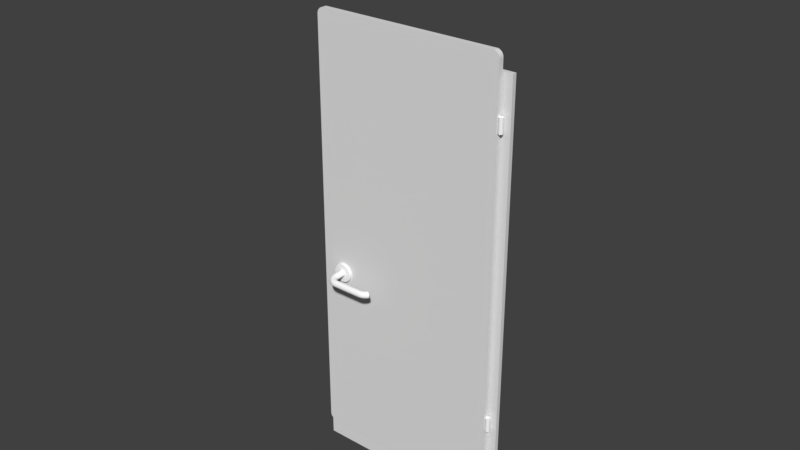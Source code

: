# Source: door.blend  (saved by Blender 2.82.7; exported with 4.5.12 LTS)
import bpy
from mathutils import Matrix  # noqa: F401  (used for matrix-valued properties, if any)

bpy.ops.wm.read_factory_settings(use_empty=True)
scene = bpy.context.scene
scene.name = 'Scene'

# ---- materials (node trees are filled in below, after node groups)
mat_holz_002 = bpy.data.materials.new('holz.002')
mat_holz_002.alpha_threshold = 0.0
mat_holz_002.use_transparent_shadow = False
mat_holz_002.roughness = 0.5
mat_holz_002.specular_intensity = 0.4
mat_material_005 = bpy.data.materials.new('Material.005')
mat_material_005.alpha_threshold = 0.0
mat_material_005.use_transparent_shadow = False
mat_material_005.diffuse_color = (0.01797, 0.01739, 0.1005, 1.0)
mat_material_005.roughness = 0.5
mat_material_005.specular_intensity = 0.0
mat_aluminium_002 = bpy.data.materials.new('aluminium.002')
mat_aluminium_002.alpha_threshold = 0.0
mat_aluminium_002.use_transparent_shadow = False
mat_aluminium_002.diffuse_color = (1.0, 1.0, 1.0, 1.0)
mat_aluminium_002.roughness = 0.5
mat_aluminium_002.specular_intensity = 1.0

# ---- node groups
ng_auto_smooth = bpy.data.node_groups.new('Auto Smooth', 'GeometryNodeTree')
_s = ng_auto_smooth.interface.new_socket(name='Geometry', in_out='OUTPUT', socket_type='NodeSocketGeometry')
_s = ng_auto_smooth.interface.new_socket(name='Geometry', in_out='INPUT', socket_type='NodeSocketGeometry')
_s = ng_auto_smooth.interface.new_socket(name='Angle', in_out='INPUT', socket_type='NodeSocketFloat')
_s.subtype = 'ANGLE'
_s.min_value = 0.0
_s.max_value = 3.142
ng_auto_smooth.is_modifier = True
_N = ng_auto_smooth.nodes; _L = ng_auto_smooth.links
n0 = _N.new('NodeGroupOutput'); n0.name = 'Group Output'; n0.location = (480, -100)
n1 = _N.new('NodeGroupInput'); n1.name = 'Group Input'; n1.location = (-420, -300)
n2 = _N.new('NodeGroupInput'); n2.name = 'Group Input.001'; n2.location = (-60, -100)
n3 = _N.new('GeometryNodeSetShadeSmooth'); n3.name = 'Set Shade Smooth'; n3.location = (120, -100)
n3.domain = 'EDGE'
n4 = _N.new('GeometryNodeSetShadeSmooth'); n4.name = 'Set Shade Smooth.001'; n4.location = (300, -100)
n5 = _N.new('GeometryNodeInputMeshEdgeAngle'); n5.name = 'Edge Angle'; n5.location = (-420, -220)
n6 = _N.new('GeometryNodeInputEdgeSmooth'); n6.name = 'Is Edge Smooth'; n6.location = (-60, -160)
n7 = _N.new('GeometryNodeInputShadeSmooth'); n7.name = 'Is Face Smooth'; n7.location = (-240, -340)
n8 = _N.new('FunctionNodeBooleanMath'); n8.name = 'Boolean Math'; n8.location = (-60, -220)
n9 = _N.new('FunctionNodeCompare'); n9.name = 'Compare'; n9.location = (-240, -180)
n9.operation = 'LESS_EQUAL'
_L.new(n5.outputs[0], n9.inputs[0])
_L.new(n4.outputs[0], n0.inputs[0])
_L.new(n1.outputs[1], n9.inputs[1])
_L.new(n9.outputs[0], n8.inputs[0])
_L.new(n7.outputs[0], n8.inputs[1])
_L.new(n2.outputs[0], n3.inputs[0])
_L.new(n6.outputs[0], n3.inputs[1])
_L.new(n3.outputs[0], n4.inputs[0])
_L.new(n8.outputs[0], n3.inputs[2])
n0.is_active_output = True

# ---- material node trees

# ---- world
world_world = bpy.data.worlds.new('World'); scene.world = world_world
world_world.color = (0.05088, 0.05088, 0.05088)
world_world.use_sun_shadow = False
world_world.sun_shadow_jitter_overblur = 0.0
world_world.cycles.sampling_method = 'MANUAL'

# ---- meshes
me_cube_081 = bpy.data.meshes.new('Cube.081')
me_cube_081.from_pydata([(-0.4799, -0.02, 0.0), (-0.4801, -0.02, 2.07), (-0.4799, 0.0, 0.0), (0.4801, -0.02, 2.07), (0.4799, -0.02, 0.0), (0.4799, 0.0, 0.0), (0.4801, 0.0, 2.07), (-0.01289, -0.02, 2.07), (-0.01289, 0.0, 2.07), (-0.01289, -0.02, 2.98e-08), (-0.01289, 0.0, 2.98e-08), (-0.4801, 0.0, 2.07)], [], [(2, 11, 8, 10), (10, 8, 6, 5), (9, 10, 5, 4), (0, 2, 10, 9), (3, 6, 8, 7), (7, 9, 4, 3), (4, 5, 6, 3), (1, 11, 2, 0), (1, 0, 9, 7), (7, 8, 11, 1)])
me_cube_081.polygons.foreach_set('use_smooth', [True] * 10)
_uv = me_cube_081.uv_layers.new(name='UVMap')
_uv.uv.foreach_set('vector', [1.069, -0.06439, 2.249, 0.009285, 2.249, 0.7756, 1.069, 0.7756, 1.069, 0.7756, 2.249, 0.7756, 2.175, 1.616, 1.069, 1.616, 0.5689, 1.433, 0.5689, 1.373, 1.335, 1.373, 1.335, 1.433, -0.1974, 1.433, -0.1974, 1.373, 0.5689, 1.373, 0.5689, 1.433, 1.335, 1.433, 1.335, 1.373, 0.5689, 1.373, 0.5689, 1.433, 1.069, 0.7756, -0.0511, 0.7756, -0.0511, 1.616, 1.069, 1.616, -0.0511, 1.433, -0.0511, 1.373, 1.069, 1.373, 1.069, 1.433, 1.069, 1.433, 1.069, 1.373, -0.0511, 1.373, -0.0511, 1.433, 1.069, -0.06439, -0.0511, -0.06439, -0.0511, 0.7756, 1.069, 0.7756, 0.5689, 1.433, 0.5689, 1.373, -0.1974, 1.373, -0.1974, 1.433])
me_cube_081.use_remesh_preserve_volume = False
me_cube_081.use_remesh_preserve_attributes = False
me_cube_081.use_mirror_vertex_groups = False
me_cube_081.update()
me_cube_082 = bpy.data.meshes.new('Cube.082')
me_cube_082.from_pydata([(-1.447, 0.6381, -1.947), (-2.564, 0.6381, -1.947), (-2.564, 0.6381, -1.922), (-1.447, 0.6381, -1.922), (-2.564, -0.2619, -1.947), (-1.447, -0.2619, -1.947), (-1.447, -0.2619, -1.922), (-2.564, -0.2619, -1.922), (-3.055, 0.1881, -1.947), (-3.055, 0.1881, -1.922), (-1.005, 0.1881, -1.947), (-1.005, 0.1881, -1.922), (-1.447, 0.1881, -1.922), (-2.564, 0.1881, -1.922), (-2.564, 0.1881, -1.947), (-1.447, 0.1881, -1.947), (-3.025, -0.2619, -1.947), (-3.055, -0.2312, -1.947), (-3.031, -0.2613, -1.947), (-3.036, -0.2596, -1.947), (-3.042, -0.2567, -1.947), (-3.046, -0.2529, -1.947), (-3.05, -0.2483, -1.947), (-3.053, -0.2429, -1.947), (-3.055, -0.2372, -1.947), (-3.055, -0.2312, -1.922), (-3.025, -0.2619, -1.922), (-3.055, -0.2372, -1.922), (-3.053, -0.2429, -1.922), (-3.05, -0.2483, -1.922), (-3.046, -0.2529, -1.922), (-3.042, -0.2567, -1.922), (-3.036, -0.2596, -1.922), (-3.031, -0.2613, -1.922), (-3.055, 0.6074, -1.947), (-3.025, 0.6381, -1.947), (-3.055, 0.6134, -1.947), (-3.053, 0.6191, -1.947), (-3.05, 0.6245, -1.947), (-3.046, 0.6291, -1.947), (-3.042, 0.6329, -1.947), (-3.036, 0.6358, -1.947), (-3.031, 0.6375, -1.947), (-3.025, 0.6381, -1.922), (-3.055, 0.6074, -1.922), (-3.031, 0.6375, -1.922), (-3.036, 0.6358, -1.922), (-3.042, 0.6329, -1.922), (-3.046, 0.6291, -1.922), (-3.05, 0.6245, -1.922), (-3.053, 0.6191, -1.922), (-3.055, 0.6134, -1.922), (-1.005, -0.2312, -1.947), (-1.036, -0.2619, -1.947), (-1.006, -0.2372, -1.947), (-1.008, -0.2429, -1.947), (-1.011, -0.2483, -1.947), (-1.014, -0.2529, -1.947), (-1.019, -0.2567, -1.947), (-1.024, -0.2596, -1.947), (-1.03, -0.2613, -1.947), (-1.036, -0.2619, -1.922), (-1.005, -0.2312, -1.922), (-1.03, -0.2613, -1.922), (-1.024, -0.2596, -1.922), (-1.019, -0.2567, -1.922), (-1.014, -0.2529, -1.922), (-1.011, -0.2483, -1.922), (-1.008, -0.2429, -1.922), (-1.006, -0.2372, -1.922), (-1.036, 0.6381, -1.947), (-1.005, 0.6074, -1.947), (-1.03, 0.6375, -1.947), (-1.024, 0.6358, -1.947), (-1.019, 0.6329, -1.947), (-1.014, 0.6291, -1.947), (-1.011, 0.6245, -1.947), (-1.008, 0.6191, -1.947), (-1.006, 0.6134, -1.947), (-1.005, 0.6074, -1.922), (-1.036, 0.6381, -1.922), (-1.006, 0.6134, -1.922), (-1.008, 0.6191, -1.922), (-1.011, 0.6245, -1.922), (-1.014, 0.6291, -1.922), (-1.019, 0.6329, -1.922), (-1.024, 0.6358, -1.922), (-1.03, 0.6375, -1.922), (-1.447, 0.6381, -1.947), (-2.564, 0.6381, -1.947), (-2.564, 0.6381, -1.922), (-1.447, 0.6381, -1.922), (-2.564, -0.2619, -1.947), (-1.447, -0.2619, -1.947), (-1.447, -0.2619, -1.922), (-2.564, -0.2619, -1.922), (-3.031, -0.2613, -1.947), (-3.025, -0.2619, -1.947), (-3.025, -0.2619, -1.922), (-3.031, -0.2613, -1.922), (-3.036, -0.2596, -1.947), (-3.036, -0.2596, -1.922), (-3.042, -0.2567, -1.947), (-3.042, -0.2567, -1.922), (-3.046, -0.2529, -1.947), (-3.046, -0.2529, -1.922), (-3.05, -0.2483, -1.947), (-3.05, -0.2483, -1.922), (-3.053, -0.2429, -1.947), (-3.053, -0.2429, -1.922), (-3.055, -0.2372, -1.947), (-3.055, -0.2372, -1.922), (-3.055, -0.2312, -1.947), (-3.055, -0.2312, -1.922), (-3.031, 0.6375, -1.922), (-3.025, 0.6381, -1.922), (-3.025, 0.6381, -1.947), (-3.031, 0.6375, -1.947), (-3.036, 0.6358, -1.922), (-3.036, 0.6358, -1.947), (-3.042, 0.6329, -1.922), (-3.042, 0.6329, -1.947), (-3.046, 0.6291, -1.922), (-3.046, 0.6291, -1.947), (-3.05, 0.6245, -1.922), (-3.05, 0.6245, -1.947), (-3.053, 0.6191, -1.922), (-3.053, 0.6191, -1.947), (-3.055, 0.6134, -1.922), (-3.055, 0.6134, -1.947), (-3.055, 0.6074, -1.922), (-3.055, 0.6074, -1.947), (-1.006, 0.6134, -1.922), (-1.005, 0.6074, -1.922), (-1.005, 0.6074, -1.947), (-1.006, 0.6134, -1.947), (-1.008, 0.6191, -1.922), (-1.008, 0.6191, -1.947), (-1.011, 0.6245, -1.922), (-1.011, 0.6245, -1.947), (-1.014, 0.6291, -1.922), (-1.014, 0.6291, -1.947), (-1.019, 0.6329, -1.922), (-1.019, 0.6329, -1.947), (-1.024, 0.6358, -1.922), (-1.024, 0.6358, -1.947), (-1.03, 0.6375, -1.922), (-1.03, 0.6375, -1.947), (-1.036, 0.6381, -1.922), (-1.036, 0.6381, -1.947), (-1.03, -0.2613, -1.922), (-1.036, -0.2619, -1.922), (-1.036, -0.2619, -1.947), (-1.03, -0.2613, -1.947), (-1.024, -0.2596, -1.922), (-1.024, -0.2596, -1.947), (-1.019, -0.2567, -1.922), (-1.019, -0.2567, -1.947), (-1.014, -0.2529, -1.922), (-1.014, -0.2529, -1.947), (-1.011, -0.2483, -1.922), (-1.011, -0.2483, -1.947), (-1.008, -0.2429, -1.922), (-1.008, -0.2429, -1.947), (-1.006, -0.2372, -1.922), (-1.006, -0.2372, -1.947), (-1.005, -0.2312, -1.922), (-1.005, -0.2312, -1.947), (-3.055, 0.1881, -1.947), (-3.055, 0.1881, -1.922), (-1.005, 0.1881, -1.947), (-1.005, 0.1881, -1.922)], [], [(2, 115, 114, 118, 120, 122, 124, 126, 128, 130, 169, 13), (133, 132, 136, 138, 140, 142, 144, 146, 148, 3, 12, 171), (171, 12, 94, 151, 150, 154, 156, 158, 160, 162, 164, 166), (13, 169, 113, 111, 109, 107, 105, 103, 101, 99, 26, 95), (10, 11, 62, 52), (116, 43, 90, 89), (134, 79, 11, 10), (12, 13, 95, 94), (112, 25, 9, 8), (14, 15, 93, 92), (15, 170, 167, 165, 163, 161, 159, 157, 155, 153, 53, 93), (5, 6, 7, 4), (131, 129, 127, 125, 123, 121, 119, 117, 35, 1, 14, 168), (89, 90, 91, 88), (1, 0, 15, 14), (8, 9, 44, 34), (3, 2, 13, 12), (152, 61, 6, 5), (88, 91, 80, 70), (0, 149, 147, 145, 143, 141, 139, 137, 135, 71, 170, 15), (4, 7, 98, 97), (97, 98, 33, 96), (96, 33, 32, 100), (100, 32, 31, 102), (102, 31, 30, 104), (104, 30, 29, 106), (106, 29, 28, 108), (108, 28, 27, 110), (110, 27, 25, 112), (43, 116, 42, 45), (45, 42, 41, 46), (46, 41, 40, 47), (47, 40, 39, 48), (48, 39, 38, 49), (49, 38, 37, 50), (50, 37, 36, 51), (51, 36, 34, 44), (79, 134, 78, 81), (81, 78, 77, 82), (82, 77, 76, 83), (83, 76, 75, 84), (84, 75, 74, 85), (85, 74, 73, 86), (86, 73, 72, 87), (87, 72, 70, 80), (61, 152, 60, 63), (63, 60, 59, 64), (64, 59, 58, 65), (65, 58, 57, 66), (66, 57, 56, 67), (67, 56, 55, 68), (68, 55, 54, 69), (69, 54, 52, 62), (168, 14, 92, 16, 18, 19, 20, 21, 22, 23, 24, 17)])
me_cube_082.polygons.foreach_set('use_smooth', [True] * 54)
_uv = me_cube_082.uv_layers.new(name='UVMap')
_uv.uv.foreach_set('vector', [1.227, -0.09412, 2.556, -0.09412, 2.574, -0.09307, 2.59, -0.08997, 2.606, -0.08493, 2.619, -0.07815, 2.63, -0.06989, 2.638, -0.06047, 2.643, -0.05024, 2.645, -0.03961, 2.645, 0.5274, 1.227, 0.5274, -1.394, -0.03961, -1.392, -0.05024, -1.387, -0.06047, -1.379, -0.06989, -1.368, -0.07815, -1.355, -0.08493, -1.339, -0.08997, -1.323, -0.09307, -1.306, -0.09412, -0.1199, -0.09412, -0.1199, 0.5274, -1.394, 0.5274, -1.394, 0.5274, -0.1199, 0.5274, -0.1199, 1.149, -1.306, 1.149, -1.323, 1.148, -1.339, 1.145, -1.355, 1.14, -1.368, 1.133, -1.379, 1.125, -1.387, 1.115, -1.392, 1.105, -1.394, 1.094, 1.227, 0.5274, 2.645, 0.5274, 2.645, 1.094, 2.643, 1.105, 2.638, 1.115, 2.63, 1.125, 2.619, 1.133, 2.606, 1.14, 2.59, 1.145, 2.574, 1.148, 2.556, 1.149, 1.227, 1.149, 0.6254, 1.014, 0.6254, 0.9693, 1.547, 0.9693, 1.547, 1.014, 2.556, 1.014, 2.556, 0.9693, 1.227, 0.9693, 1.227, 1.014, -0.2958, 1.014, -0.2958, 0.9693, 0.6254, 0.9693, 0.6254, 1.014, -0.1199, 0.5274, 1.227, 0.5274, 1.227, 1.149, -0.1199, 1.149, 1.547, 1.014, 1.547, 0.9693, 0.6254, 0.9693, 0.6254, 1.014, 1.227, 0.5274, -0.1199, 0.5274, -0.1199, 1.149, 1.227, 1.149, -0.1199, 0.5274, -1.394, 0.5274, -1.394, 1.094, -1.392, 1.105, -1.387, 1.115, -1.379, 1.125, -1.368, 1.133, -1.355, 1.14, -1.339, 1.145, -1.323, 1.148, -1.306, 1.149, -0.1199, 1.149, -0.1199, 1.014, -0.1199, 0.9693, 1.227, 0.9693, 1.227, 1.014, 2.645, -0.03961, 2.643, -0.05024, 2.638, -0.06047, 2.63, -0.06989, 2.619, -0.07815, 2.606, -0.08493, 2.59, -0.08997, 2.574, -0.09307, 2.556, -0.09412, 1.227, -0.09412, 1.227, 0.5274, 2.645, 0.5274, 1.227, 1.014, 1.227, 0.9693, -0.1199, 0.9693, -0.1199, 1.014, 1.227, -0.09412, -0.1199, -0.09412, -0.1199, 0.5274, 1.227, 0.5274, 0.6254, 1.014, 0.6254, 0.9693, -0.2958, 0.9693, -0.2958, 1.014, -0.1199, -0.09412, 1.227, -0.09412, 1.227, 0.5274, -0.1199, 0.5274, -1.306, 1.014, -1.306, 0.9693, -0.1199, 0.9693, -0.1199, 1.014, -0.1199, 1.014, -0.1199, 0.9693, -1.306, 0.9693, -1.306, 1.014, -0.1199, -0.09412, -1.306, -0.09412, -1.323, -0.09307, -1.339, -0.08997, -1.355, -0.08493, -1.368, -0.07815, -1.379, -0.06989, -1.387, -0.06047, -1.392, -0.05024, -1.394, -0.03961, -1.394, 0.5274, -0.1199, 0.5274, 1.227, 1.014, 1.227, 0.9693, 2.556, 0.9693, 2.556, 1.014, 2.556, 1.014, 2.556, 0.9693, 2.574, 0.9693, 2.574, 1.014, 2.574, 1.014, 2.574, 0.9693, 2.59, 0.9693, 2.59, 1.014, 2.59, 1.014, 2.59, 0.9693, 2.606, 0.9693, 2.606, 1.014, 2.606, 1.014, 2.606, 0.9693, 2.619, 0.9693, 2.619, 1.014, 1.609, 1.014, 1.609, 0.9693, 1.596, 0.9693, 1.596, 1.014, 1.596, 1.014, 1.596, 0.9693, 1.581, 0.9693, 1.581, 1.014, 1.581, 1.014, 1.581, 0.9693, 1.564, 0.9693, 1.564, 1.014, 1.564, 1.014, 1.564, 0.9693, 1.547, 0.9693, 1.547, 1.014, 2.556, 0.9693, 2.556, 1.014, 2.574, 1.014, 2.574, 0.9693, 2.574, 0.9693, 2.574, 1.014, 2.59, 1.014, 2.59, 0.9693, 2.59, 0.9693, 2.59, 1.014, 2.606, 1.014, 2.606, 0.9693, 2.606, 0.9693, 2.606, 1.014, 2.619, 1.014, 2.619, 0.9693, -0.3584, 0.9693, -0.3584, 1.014, -0.345, 1.014, -0.345, 0.9693, -0.345, 0.9693, -0.345, 1.014, -0.3297, 1.014, -0.3297, 0.9693, -0.3297, 0.9693, -0.3297, 1.014, -0.3131, 1.014, -0.3131, 0.9693, -0.3131, 0.9693, -0.3131, 1.014, -0.2958, 1.014, -0.2958, 0.9693, -0.2958, 0.9693, -0.2958, 1.014, -0.3131, 1.014, -0.3131, 0.9693, -0.3131, 0.9693, -0.3131, 1.014, -0.3297, 1.014, -0.3297, 0.9693, -0.3297, 0.9693, -0.3297, 1.014, -0.345, 1.014, -0.345, 0.9693, -0.345, 0.9693, -0.345, 1.014, -0.3584, 1.014, -0.3584, 0.9693, -1.368, 0.9693, -1.368, 1.014, -1.355, 1.014, -1.355, 0.9693, -1.355, 0.9693, -1.355, 1.014, -1.339, 1.014, -1.339, 0.9693, -1.339, 0.9693, -1.339, 1.014, -1.323, 1.014, -1.323, 0.9693, -1.323, 0.9693, -1.323, 1.014, -1.306, 1.014, -1.306, 0.9693, -1.306, 0.9693, -1.306, 1.014, -1.323, 1.014, -1.323, 0.9693, -1.323, 0.9693, -1.323, 1.014, -1.339, 1.014, -1.339, 0.9693, -1.339, 0.9693, -1.339, 1.014, -1.355, 1.014, -1.355, 0.9693, -1.355, 0.9693, -1.355, 1.014, -1.368, 1.014, -1.368, 0.9693, 1.609, 0.9693, 1.609, 1.014, 1.596, 1.014, 1.596, 0.9693, 1.596, 0.9693, 1.596, 1.014, 1.581, 1.014, 1.581, 0.9693, 1.581, 0.9693, 1.581, 1.014, 1.564, 1.014, 1.564, 0.9693, 1.564, 0.9693, 1.564, 1.014, 1.547, 1.014, 1.547, 0.9693, 2.645, 0.5274, 1.227, 0.5274, 1.227, 1.149, 2.556, 1.149, 2.574, 1.148, 2.59, 1.145, 2.606, 1.14, 2.619, 1.133, 2.63, 1.125, 2.638, 1.115, 2.643, 1.105, 2.645, 1.094])
me_cube_082.materials.append(mat_holz_002)
me_cube_082.use_remesh_preserve_volume = False
me_cube_082.use_remesh_preserve_attributes = False
me_cube_082.use_mirror_vertex_groups = False
me_cube_082.update()
me_torus_016 = bpy.data.meshes.new('Torus.016')
me_torus_016.from_pydata([(2.23, 25.24, -17.48), (2.216, 25.23, -17.43), (2.178, 25.23, -17.39), (2.125, 25.23, -17.37), (2.072, 25.23, -17.39), (2.034, 25.23, -17.43), (2.02, 25.23, -17.48), (2.034, 25.23, -17.53), (2.072, 25.23, -17.57), (2.125, 25.23, -17.58), (2.178, 25.23, -17.57), (2.216, 25.23, -17.53), (2.216, 24.63, -17.53), (2.178, 24.63, -17.57), (2.125, 24.63, -17.58), (2.072, 24.63, -17.57), (2.034, 24.63, -17.53), (2.02, 24.63, -17.48), (2.034, 24.63, -17.43), (2.072, 24.63, -17.39), (2.125, 24.63, -17.37), (2.178, 24.63, -17.39), (2.216, 24.63, -17.43), (2.23, 24.63, -17.48), (2.125, 24.63, -17.58), (2.178, 24.63, -17.57), (2.23, 24.63, -17.48), (2.216, 24.63, -17.53), (2.23, 25.24, -17.48), (2.216, 25.23, -17.43), (2.216, 24.63, -17.43), (2.125, 24.63, -17.37), (2.072, 24.63, -17.39), (2.178, 25.23, -17.39), (2.034, 24.63, -17.53), (2.072, 24.63, -17.57), (2.125, 25.23, -17.37), (2.072, 25.23, -17.39), (2.072, 25.23, -17.57), (2.125, 25.23, -17.58), (2.034, 25.23, -17.53), (2.216, 25.23, -17.53), (2.02, 25.23, -17.48), (2.178, 25.23, -17.57), (2.034, 25.23, -17.43), (2.02, 24.63, -17.48), (2.178, 24.63, -17.39), (2.034, 24.63, -17.43)], [], [(38, 39, 24, 35), (36, 37, 32, 31), (37, 44, 47, 32), (28, 29, 30, 26), (43, 41, 27, 25), (44, 42, 45, 47), (29, 33, 46, 30), (39, 43, 25, 24), (40, 38, 35, 34), (41, 28, 26, 27), (33, 36, 31, 46), (42, 40, 34, 45), (0, 11, 10, 9, 8, 7, 6, 5, 4, 3, 2, 1), (14, 13, 12, 23, 22, 21, 20, 19, 18, 17, 16, 15)])
me_torus_016.polygons.foreach_set('use_smooth', [True] * 14)
me_torus_016.materials.append(mat_aluminium_002)
me_torus_016.use_remesh_preserve_volume = False
me_torus_016.use_remesh_preserve_attributes = False
me_torus_016.use_mirror_vertex_groups = False
me_torus_016.update()
me_torus_017 = bpy.data.meshes.new('Torus.017')
me_torus_017.from_pydata([(2.23, 12.91, -17.48), (2.216, 12.91, -17.43), (2.178, 12.91, -17.39), (2.125, 12.91, -17.37), (2.072, 12.91, -17.39), (2.034, 12.91, -17.43), (2.02, 12.91, -17.48), (2.034, 12.91, -17.53), (2.072, 12.91, -17.57), (2.125, 12.91, -17.58), (2.178, 12.91, -17.57), (2.216, 12.91, -17.53), (2.216, 12.31, -17.53), (2.178, 12.31, -17.57), (2.125, 12.31, -17.58), (2.072, 12.31, -17.57), (2.034, 12.31, -17.53), (2.02, 12.31, -17.48), (2.034, 12.31, -17.43), (2.072, 12.31, -17.39), (2.125, 12.31, -17.37), (2.178, 12.31, -17.39), (2.216, 12.31, -17.43), (2.23, 12.31, -17.48), (2.125, 12.31, -17.58), (2.178, 12.31, -17.57), (2.23, 12.31, -17.48), (2.216, 12.31, -17.53), (2.23, 12.91, -17.48), (2.216, 12.91, -17.43), (2.216, 12.31, -17.43), (2.125, 12.31, -17.37), (2.072, 12.31, -17.39), (2.178, 12.91, -17.39), (2.034, 12.31, -17.53), (2.072, 12.31, -17.57), (2.125, 12.91, -17.37), (2.072, 12.91, -17.39), (2.072, 12.91, -17.57), (2.125, 12.91, -17.58), (2.034, 12.91, -17.53), (2.216, 12.91, -17.53), (2.02, 12.91, -17.48), (2.178, 12.91, -17.57), (2.034, 12.91, -17.43), (2.02, 12.31, -17.48), (2.178, 12.31, -17.39), (2.034, 12.31, -17.43)], [], [(38, 39, 24, 35), (36, 37, 32, 31), (37, 44, 47, 32), (28, 29, 30, 26), (43, 41, 27, 25), (44, 42, 45, 47), (29, 33, 46, 30), (39, 43, 25, 24), (40, 38, 35, 34), (41, 28, 26, 27), (33, 36, 31, 46), (42, 40, 34, 45), (0, 11, 10, 9, 8, 7, 6, 5, 4, 3, 2, 1), (14, 13, 12, 23, 22, 21, 20, 19, 18, 17, 16, 15)])
me_torus_017.polygons.foreach_set('use_smooth', [True] * 14)
me_torus_017.materials.append(mat_aluminium_002)
me_torus_017.use_remesh_preserve_volume = False
me_torus_017.use_remesh_preserve_attributes = False
me_torus_017.use_mirror_vertex_groups = False
me_torus_017.update()
me_torus_018 = bpy.data.meshes.new('Torus.018')
me_torus_018.from_pydata([(10.99, 43.84, 41.38), (11.36, 43.84, 41.0), (12.39, 43.84, 42.78), (11.88, 43.84, 42.92), (12.76, 43.84, 41.38), (12.9, 43.84, 41.89), (12.76, 43.84, 42.41), (12.39, 43.84, 41.0), (10.99, 43.84, 42.41), (10.85, 43.84, 41.89), (11.88, 43.84, 40.87), (11.36, 43.84, 42.78), (10.89, 43.84, 41.63), (12.14, 43.84, 40.9), (11.15, 43.84, 42.62), (11.61, 43.84, 42.88), (11.61, 43.84, 40.9), (10.89, 43.84, 42.16), (12.87, 43.84, 42.16), (12.6, 43.84, 41.17), (12.6, 43.84, 42.62), (12.87, 43.84, 41.63), (12.14, 43.84, 42.88), (11.15, 43.84, 41.17), (11.15, 44.08, 41.17), (12.14, 44.08, 42.88), (12.87, 44.08, 41.63), (12.6, 44.08, 42.62), (12.6, 44.08, 41.17), (12.87, 44.08, 42.16), (10.89, 44.08, 42.16), (11.61, 44.08, 40.9), (11.61, 44.08, 42.88), (11.15, 44.08, 42.62), (12.14, 44.08, 40.9), (10.89, 44.08, 41.63), (11.36, 44.08, 42.78), (11.88, 44.08, 40.87), (10.85, 44.08, 41.89), (10.99, 44.08, 42.41), (12.39, 44.08, 41.0), (12.76, 44.08, 42.41), (12.9, 44.08, 41.89), (12.76, 44.08, 41.38), (11.88, 44.08, 42.92), (12.39, 44.08, 42.78), (11.36, 44.08, 41.0), (10.99, 44.08, 41.38), (11.04, 44.14, 41.41), (11.39, 44.14, 41.05), (12.36, 44.14, 42.73), (11.88, 44.14, 42.86), (12.72, 44.14, 41.41), (12.85, 44.14, 41.89), (12.72, 44.14, 42.38), (12.36, 44.14, 41.05), (11.04, 44.14, 42.38), (10.91, 44.14, 41.89), (11.88, 44.14, 40.92), (11.39, 44.14, 42.73), (10.94, 44.14, 41.64), (12.13, 44.14, 40.96), (11.19, 44.14, 42.58), (11.63, 44.14, 42.83), (11.63, 44.14, 40.96), (10.94, 44.14, 42.14), (12.81, 44.14, 42.14), (12.56, 44.14, 41.21), (12.56, 44.14, 42.58), (12.81, 44.14, 41.64), (12.13, 44.14, 42.83), (11.19, 44.14, 41.21), (11.15, 44.08, 42.62), (10.99, 44.08, 42.41), (12.6, 44.08, 42.62), (12.39, 44.08, 42.78), (10.94, 44.14, 41.64), (11.04, 44.14, 41.41), (10.91, 44.14, 41.89), (10.89, 44.08, 42.16), (10.99, 44.08, 41.38), (11.15, 44.08, 41.17), (12.13, 44.14, 40.96), (12.36, 44.14, 41.05), (11.88, 44.14, 40.92), (10.85, 44.08, 41.89), (10.89, 44.08, 41.63), (12.9, 44.08, 41.89), (12.87, 44.08, 42.16), (11.19, 44.14, 42.58), (11.04, 44.14, 42.38), (11.39, 44.14, 42.73), (11.61, 44.08, 40.9), (11.88, 44.08, 40.87), (12.14, 44.08, 42.88), (11.88, 44.08, 42.92), (11.63, 44.14, 42.83), (11.88, 44.14, 42.86), (11.36, 44.08, 42.78), (12.76, 44.08, 42.41), (11.63, 44.14, 40.96), (11.39, 44.14, 41.05), (12.14, 44.08, 40.9), (12.39, 44.08, 41.0), (12.6, 44.08, 41.17), (12.76, 44.08, 41.38), (10.94, 44.14, 42.14), (11.36, 44.08, 41.0), (12.81, 44.14, 42.14), (12.72, 44.14, 42.38), (12.85, 44.14, 41.89), (11.61, 44.08, 42.88), (12.87, 44.08, 41.63), (12.56, 44.14, 41.21), (12.72, 44.14, 41.41), (12.56, 44.14, 42.58), (12.36, 44.14, 42.73), (12.81, 44.14, 41.64), (12.13, 44.14, 42.83), (11.19, 44.14, 41.21)], [], [(30, 38, 9, 17), (100, 84, 37, 31), (113, 114, 105, 28), (82, 83, 40, 102), (106, 78, 85, 79), (118, 97, 44, 25), (96, 91, 36, 32), (76, 77, 80, 35), (108, 109, 41, 88), (117, 110, 42, 112), (119, 101, 46, 81), (115, 116, 45, 74), (89, 90, 39, 72), (91, 89, 72, 36), (29, 99, 6, 18), (75, 94, 22, 2), (109, 115, 74, 41), (111, 98, 11, 15), (47, 24, 23, 0), (77, 119, 81, 80), (93, 34, 13, 10), (87, 29, 18, 5), (114, 117, 112, 105), (107, 92, 16, 1), (27, 75, 2, 20), (110, 108, 88, 42), (34, 103, 7, 13), (73, 30, 17, 8), (78, 76, 35, 85), (86, 47, 0, 12), (99, 27, 20, 6), (97, 96, 32, 44), (33, 73, 8, 14), (26, 87, 5, 21), (116, 118, 25, 45), (104, 43, 4, 19), (94, 95, 3, 22), (90, 106, 79, 39), (38, 86, 12, 9), (24, 107, 1, 23), (84, 82, 102, 37), (95, 111, 15, 3), (60, 57, 65, 56, 62, 59, 63, 51, 70, 50, 68, 54, 66, 53, 69, 52, 67, 55, 61, 58, 64, 49, 71, 48), (83, 113, 28, 40), (98, 33, 14, 11), (43, 26, 21, 4), (101, 100, 31, 46), (92, 93, 10, 16), (103, 104, 19, 7)])
me_torus_018.polygons.foreach_set('use_smooth', [True] * 49)
me_torus_018.materials.append(mat_aluminium_002)
me_torus_018.use_remesh_preserve_volume = False
me_torus_018.use_remesh_preserve_attributes = False
me_torus_018.use_mirror_vertex_groups = False
me_torus_018.update()
me_torus_019 = bpy.data.meshes.new('Torus.019')
me_torus_019.from_pydata([(12.23, 45.12, 41.89), (12.18, 45.12, 42.07), (12.05, 45.12, 42.2), (11.88, 45.12, 42.24), (11.7, 45.12, 42.2), (11.57, 45.12, 42.07), (11.53, 45.12, 41.89), (11.57, 45.12, 41.72), (11.7, 45.12, 41.59), (11.88, 45.12, 41.54), (12.05, 45.12, 41.59), (12.18, 45.12, 41.72), (12.21, 45.29, 41.89), (12.17, 45.29, 42.07), (12.04, 45.27, 42.2), (11.87, 45.25, 42.24), (11.7, 45.23, 42.2), (11.57, 45.21, 42.07), (11.52, 45.2, 41.89), (11.57, 45.21, 41.72), (11.7, 45.23, 41.59), (11.87, 45.25, 41.54), (12.04, 45.27, 41.59), (12.17, 45.29, 41.72), (12.18, 45.47, 41.89), (12.14, 45.46, 42.07), (12.01, 45.42, 42.2), (11.84, 45.38, 42.24), (11.67, 45.33, 42.2), (11.55, 45.3, 42.07), (11.5, 45.29, 41.89), (11.55, 45.3, 41.72), (11.67, 45.33, 41.59), (11.84, 45.38, 41.54), (12.01, 45.42, 41.59), (12.14, 45.46, 41.72), (12.12, 45.63, 41.89), (12.08, 45.62, 42.07), (11.96, 45.57, 42.2), (11.8, 45.5, 42.24), (11.64, 45.43, 42.2), (11.52, 45.39, 42.07), (11.48, 45.37, 41.89), (11.52, 45.39, 41.72), (11.64, 45.43, 41.59), (11.8, 45.5, 41.54), (11.96, 45.57, 41.59), (12.08, 45.62, 41.72), (12.05, 45.79, 41.89), (12.01, 45.77, 42.07), (11.89, 45.71, 42.2), (11.74, 45.62, 42.24), (11.59, 45.53, 42.2), (11.48, 45.47, 42.07), (11.44, 45.44, 41.89), (11.48, 45.47, 41.72), (11.59, 45.53, 41.59), (11.74, 45.62, 41.54), (11.89, 45.71, 41.59), (12.01, 45.77, 41.72), (11.95, 45.94, 41.89), (11.91, 45.91, 42.07), (11.81, 45.83, 42.2), (11.67, 45.73, 42.24), (11.53, 45.62, 42.2), (11.43, 45.54, 42.07), (11.39, 45.51, 41.89), (11.43, 45.54, 41.72), (11.53, 45.62, 41.59), (11.67, 45.73, 41.54), (11.81, 45.83, 41.59), (11.91, 45.91, 41.72), (11.83, 46.07, 41.89), (11.8, 46.04, 42.07), (11.71, 45.95, 42.2), (11.58, 45.83, 42.24), (11.46, 45.7, 42.2), (11.37, 45.61, 42.07), (11.34, 45.58, 41.89), (11.37, 45.61, 41.72), (11.46, 45.7, 41.59), (11.58, 45.83, 41.54), (11.71, 45.95, 41.59), (11.8, 46.04, 41.72), (11.7, 46.19, 41.89), (11.67, 46.15, 42.07), (11.59, 46.05, 42.2), (11.49, 45.91, 42.24), (11.38, 45.77, 42.2), (11.3, 45.67, 42.07), (11.27, 45.63, 41.89), (11.3, 45.67, 41.72), (11.38, 45.77, 41.59), (11.49, 45.91, 41.54), (11.59, 46.05, 41.59), (11.67, 46.15, 41.72), (11.55, 46.29, 41.89), (11.53, 46.25, 42.07), (11.46, 46.14, 42.2), (11.38, 45.99, 42.24), (11.29, 45.83, 42.2), (11.22, 45.72, 42.07), (11.2, 45.68, 41.89), (11.22, 45.72, 41.72), (11.29, 45.83, 41.59), (11.38, 45.99, 41.54), (11.46, 46.14, 41.59), (11.53, 46.25, 41.72), (11.39, 46.37, 41.89), (11.38, 46.32, 42.07), (11.33, 46.2, 42.2), (11.26, 46.04, 42.24), (11.19, 45.88, 42.2), (11.14, 45.76, 42.07), (11.12, 45.72, 41.89), (11.14, 45.76, 41.72), (11.19, 45.88, 41.59), (11.26, 46.04, 41.54), (11.33, 46.2, 41.59), (11.38, 46.32, 41.72), (11.23, 46.42, 41.89), (11.21, 46.38, 42.07), (11.18, 46.25, 42.2), (11.14, 46.09, 42.24), (11.09, 45.92, 42.2), (11.06, 45.79, 42.07), (11.04, 45.75, 41.89), (11.06, 45.79, 41.72), (11.09, 45.92, 41.59), (11.14, 46.09, 41.54), (11.18, 46.25, 41.59), (11.21, 46.38, 41.72), (11.05, 46.46, 41.89), (11.05, 46.41, 42.07), (11.03, 46.28, 42.2), (11.01, 46.11, 42.24), (10.98, 45.94, 42.2), (10.97, 45.81, 42.07), (10.96, 45.76, 41.89), (10.97, 45.81, 41.72), (10.98, 45.94, 41.59), (11.01, 46.11, 41.54), (11.03, 46.28, 41.59), (11.05, 46.41, 41.72), (10.88, 46.47, 41.89), (10.88, 46.42, 42.07), (10.88, 46.29, 42.2), (10.88, 46.12, 42.24), (10.87, 45.94, 42.2), (10.87, 45.82, 42.07), (10.87, 45.77, 41.89), (10.87, 45.82, 41.72), (10.87, 45.94, 41.59), (10.88, 46.12, 41.54), (10.88, 46.29, 41.59), (10.88, 46.42, 41.72), (7.703, 46.46, 41.89), (7.709, 46.41, 42.07), (7.724, 46.28, 42.2), (7.746, 46.11, 42.24), (7.767, 45.94, 42.2), (7.782, 45.81, 42.07), (7.788, 45.76, 41.89), (7.782, 45.81, 41.72), (7.767, 45.94, 41.59), (7.746, 46.11, 41.54), (7.724, 46.28, 41.59), (7.709, 46.41, 41.72), (7.527, 46.42, 41.89), (7.539, 46.38, 42.07), (7.572, 46.25, 42.2), (7.617, 46.09, 42.24), (7.663, 45.92, 42.2), (7.696, 45.79, 42.07), (7.708, 45.75, 41.89), (7.696, 45.79, 41.72), (7.663, 45.92, 41.59), (7.617, 46.09, 41.54), (7.572, 46.25, 41.59), (7.539, 46.38, 41.72), (7.36, 46.37, 41.89), (7.377, 46.32, 42.07), (7.426, 46.2, 42.2), (7.493, 46.04, 42.24), (7.56, 45.88, 42.2), (7.609, 45.76, 42.07), (7.628, 45.72, 41.89), (7.609, 45.76, 41.72), (7.56, 45.88, 41.59), (7.493, 46.04, 41.54), (7.426, 46.2, 41.59), (7.377, 46.32, 41.72), (7.201, 46.29, 41.89), (7.225, 46.25, 42.07), (7.288, 46.14, 42.2), (7.376, 45.99, 42.24), (7.463, 45.83, 42.2), (7.528, 45.72, 42.07), (7.551, 45.68, 41.89), (7.528, 45.72, 41.72), (7.463, 45.83, 41.59), (7.376, 45.99, 41.54), (7.288, 46.14, 41.59), (7.225, 46.25, 41.72), (7.054, 46.19, 41.89), (7.083, 46.15, 42.07), (7.16, 46.05, 42.2), (7.267, 45.91, 42.24), (7.374, 45.77, 42.2), (7.452, 45.67, 42.07), (7.481, 45.63, 41.89), (7.452, 45.67, 41.72), (7.374, 45.77, 41.59), (7.267, 45.91, 41.54), (7.16, 46.05, 41.59), (7.083, 46.15, 41.72), (6.922, 46.07, 41.89), (6.955, 46.04, 42.07), (7.045, 45.95, 42.2), (7.168, 45.83, 42.24), (7.292, 45.7, 42.2), (7.383, 45.61, 42.07), (7.417, 45.58, 41.89), (7.383, 45.61, 41.72), (7.292, 45.7, 41.59), (7.168, 45.83, 41.54), (7.045, 45.95, 41.59), (6.955, 46.04, 41.72), (6.779, 45.88, 41.89), (6.818, 45.86, 42.07), (6.926, 45.79, 42.2), (7.072, 45.69, 42.24), (7.218, 45.59, 42.2), (7.324, 45.52, 42.07), (7.363, 45.5, 41.89), (7.324, 45.52, 41.72), (7.218, 45.59, 41.59), (7.072, 45.69, 41.54), (6.926, 45.79, 41.59), (6.818, 45.86, 41.72), (12.18, 44.12, 41.72), (12.05, 44.12, 41.59), (11.88, 44.12, 41.54), (11.7, 44.12, 41.59), (11.57, 44.12, 41.72), (11.53, 44.12, 41.89), (11.57, 44.12, 42.07), (11.7, 44.12, 42.2), (11.88, 44.12, 42.24), (12.05, 44.12, 42.2), (12.18, 44.12, 42.07), (12.23, 44.12, 41.89), (6.789, 45.84, 41.89), (6.825, 45.82, 42.05), (6.923, 45.76, 42.17), (7.057, 45.67, 42.21), (7.19, 45.58, 42.17), (7.287, 45.52, 42.05), (7.322, 45.49, 41.89), (7.287, 45.52, 41.73), (7.19, 45.58, 41.62), (7.057, 45.67, 41.57), (6.923, 45.76, 41.62), (6.825, 45.82, 41.73), (6.926, 45.79, 41.59), (6.818, 45.86, 41.72), (7.072, 45.69, 42.24), (7.218, 45.59, 42.2), (7.324, 45.52, 42.07), (7.072, 45.69, 41.54), (6.779, 45.88, 41.89), (7.363, 45.5, 41.89), (7.324, 45.52, 41.72), (7.218, 45.59, 41.59), (6.926, 45.79, 42.2), (6.818, 45.86, 42.07), (6.923, 45.76, 41.62), (6.825, 45.82, 41.73), (7.057, 45.67, 42.21), (7.19, 45.58, 42.17), (7.287, 45.52, 42.05), (7.057, 45.67, 41.57), (6.789, 45.84, 41.89), (7.322, 45.49, 41.89), (7.287, 45.52, 41.73), (7.19, 45.58, 41.62), (6.923, 45.76, 42.17), (6.825, 45.82, 42.05)], [], [(0, 12, 13, 1), (1, 13, 14, 2), (2, 14, 15, 3), (3, 15, 16, 4), (4, 16, 17, 5), (5, 17, 18, 6), (6, 18, 19, 7), (7, 19, 20, 8), (8, 20, 21, 9), (9, 21, 22, 10), (10, 22, 23, 11), (0, 11, 23, 12), (12, 24, 25, 13), (13, 25, 26, 14), (14, 26, 27, 15), (15, 27, 28, 16), (16, 28, 29, 17), (17, 29, 30, 18), (18, 30, 31, 19), (19, 31, 32, 20), (20, 32, 33, 21), (21, 33, 34, 22), (22, 34, 35, 23), (23, 35, 24, 12), (24, 36, 37, 25), (25, 37, 38, 26), (26, 38, 39, 27), (27, 39, 40, 28), (28, 40, 41, 29), (29, 41, 42, 30), (30, 42, 43, 31), (31, 43, 44, 32), (32, 44, 45, 33), (33, 45, 46, 34), (34, 46, 47, 35), (35, 47, 36, 24), (36, 48, 49, 37), (37, 49, 50, 38), (38, 50, 51, 39), (39, 51, 52, 40), (40, 52, 53, 41), (41, 53, 54, 42), (42, 54, 55, 43), (43, 55, 56, 44), (44, 56, 57, 45), (45, 57, 58, 46), (46, 58, 59, 47), (47, 59, 48, 36), (48, 60, 61, 49), (49, 61, 62, 50), (50, 62, 63, 51), (51, 63, 64, 52), (52, 64, 65, 53), (53, 65, 66, 54), (54, 66, 67, 55), (55, 67, 68, 56), (56, 68, 69, 57), (57, 69, 70, 58), (58, 70, 71, 59), (59, 71, 60, 48), (60, 72, 73, 61), (61, 73, 74, 62), (62, 74, 75, 63), (63, 75, 76, 64), (64, 76, 77, 65), (65, 77, 78, 66), (66, 78, 79, 67), (67, 79, 80, 68), (68, 80, 81, 69), (69, 81, 82, 70), (70, 82, 83, 71), (71, 83, 72, 60), (72, 84, 85, 73), (73, 85, 86, 74), (74, 86, 87, 75), (75, 87, 88, 76), (76, 88, 89, 77), (77, 89, 90, 78), (78, 90, 91, 79), (79, 91, 92, 80), (80, 92, 93, 81), (81, 93, 94, 82), (82, 94, 95, 83), (83, 95, 84, 72), (84, 96, 97, 85), (85, 97, 98, 86), (86, 98, 99, 87), (87, 99, 100, 88), (88, 100, 101, 89), (89, 101, 102, 90), (90, 102, 103, 91), (91, 103, 104, 92), (92, 104, 105, 93), (93, 105, 106, 94), (94, 106, 107, 95), (95, 107, 96, 84), (96, 108, 109, 97), (97, 109, 110, 98), (98, 110, 111, 99), (99, 111, 112, 100), (100, 112, 113, 101), (101, 113, 114, 102), (102, 114, 115, 103), (103, 115, 116, 104), (104, 116, 117, 105), (105, 117, 118, 106), (106, 118, 119, 107), (107, 119, 108, 96), (108, 120, 121, 109), (109, 121, 122, 110), (110, 122, 123, 111), (111, 123, 124, 112), (112, 124, 125, 113), (113, 125, 126, 114), (114, 126, 127, 115), (115, 127, 128, 116), (116, 128, 129, 117), (117, 129, 130, 118), (118, 130, 131, 119), (119, 131, 120, 108), (120, 132, 133, 121), (121, 133, 134, 122), (122, 134, 135, 123), (123, 135, 136, 124), (124, 136, 137, 125), (125, 137, 138, 126), (126, 138, 139, 127), (127, 139, 140, 128), (128, 140, 141, 129), (129, 141, 142, 130), (130, 142, 143, 131), (131, 143, 132, 120), (132, 144, 145, 133), (133, 145, 146, 134), (134, 146, 147, 135), (135, 147, 148, 136), (136, 148, 149, 137), (137, 149, 150, 138), (138, 150, 151, 139), (139, 151, 152, 140), (140, 152, 153, 141), (141, 153, 154, 142), (142, 154, 155, 143), (143, 155, 144, 132), (144, 156, 157, 145), (145, 157, 158, 146), (146, 158, 159, 147), (147, 159, 160, 148), (148, 160, 161, 149), (149, 161, 162, 150), (150, 162, 163, 151), (151, 163, 164, 152), (152, 164, 165, 153), (153, 165, 166, 154), (154, 166, 167, 155), (155, 167, 156, 144), (156, 168, 169, 157), (157, 169, 170, 158), (158, 170, 171, 159), (159, 171, 172, 160), (160, 172, 173, 161), (161, 173, 174, 162), (162, 174, 175, 163), (163, 175, 176, 164), (164, 176, 177, 165), (165, 177, 178, 166), (166, 178, 179, 167), (167, 179, 168, 156), (168, 180, 181, 169), (169, 181, 182, 170), (170, 182, 183, 171), (171, 183, 184, 172), (172, 184, 185, 173), (173, 185, 186, 174), (174, 186, 187, 175), (175, 187, 188, 176), (176, 188, 189, 177), (177, 189, 190, 178), (178, 190, 191, 179), (179, 191, 180, 168), (180, 192, 193, 181), (181, 193, 194, 182), (182, 194, 195, 183), (183, 195, 196, 184), (184, 196, 197, 185), (185, 197, 198, 186), (186, 198, 199, 187), (187, 199, 200, 188), (188, 200, 201, 189), (189, 201, 202, 190), (190, 202, 203, 191), (191, 203, 192, 180), (192, 204, 205, 193), (193, 205, 206, 194), (194, 206, 207, 195), (195, 207, 208, 196), (196, 208, 209, 197), (197, 209, 210, 198), (198, 210, 211, 199), (199, 211, 212, 200), (200, 212, 213, 201), (201, 213, 214, 202), (202, 214, 215, 203), (203, 215, 204, 192), (204, 216, 217, 205), (205, 217, 218, 206), (206, 218, 219, 207), (207, 219, 220, 208), (208, 220, 221, 209), (209, 221, 222, 210), (210, 222, 223, 211), (211, 223, 224, 212), (212, 224, 225, 213), (213, 225, 226, 214), (214, 226, 227, 215), (215, 227, 216, 204), (216, 270, 275, 217), (217, 275, 274, 218), (218, 274, 266, 219), (219, 266, 267, 220), (220, 267, 268, 221), (221, 268, 271, 222), (222, 271, 272, 223), (223, 272, 273, 224), (224, 273, 269, 225), (225, 269, 264, 226), (226, 264, 265, 227), (227, 265, 270, 216), (8, 9, 242, 243), (3, 4, 247, 248), (4, 5, 246, 247), (0, 1, 250, 251), (10, 11, 240, 241), (5, 6, 245, 246), (1, 2, 249, 250), (9, 10, 241, 242), (7, 8, 243, 244), (11, 0, 251, 240), (2, 3, 248, 249), (6, 7, 244, 245), (234, 233, 280, 283), (235, 234, 283, 284), (230, 229, 287, 254), (232, 231, 278, 279), (233, 232, 279, 280), (259, 258, 257, 256), (285, 259, 256, 255), (281, 285, 255, 286), (276, 281, 286, 253), (277, 276, 253, 282), (239, 238, 262, 263), (237, 236, 260, 261), (228, 239, 263, 252), (236, 235, 284, 260), (229, 228, 252, 287), (231, 230, 254, 278), (238, 237, 261, 262)])
me_torus_019.polygons.foreach_set('use_smooth', [True] * 257)
me_torus_019.materials.append(mat_aluminium_002)
me_torus_019.use_remesh_preserve_volume = False
me_torus_019.use_remesh_preserve_attributes = False
me_torus_019.use_mirror_vertex_groups = False
me_torus_019.update()

# ---- curves / text
txt_text_004 = bpy.data.curves.new('Text.004', 'FONT')
txt_text_004.dimensions = '2D'
txt_text_004.body = 'EXIT'
txt_text_004.materials.append(mat_material_005)
txt_text_004.use_path_clamp = True
txt_text_004.bevel_resolution = 0
txt_text_004.extrude = 0.01
txt_text_004.align_x = 'CENTER'
txt_text_004.size = 0.55
txt_text_004.offset_x = -0.4567
txt_text_004.offset_y = 6.532

# ---- objects
ob_frame = bpy.data.objects.new('Frame', me_cube_081)
ob_cube_008 = bpy.data.objects.new('Cube.008', me_cube_082)
ob_text_000 = bpy.data.objects.new('Text.000', txt_text_004)
ob_torus_000 = bpy.data.objects.new('Torus.000', me_torus_016)
ob_torus_001 = bpy.data.objects.new('Torus.001', me_torus_017)
ob_torus_002 = bpy.data.objects.new('Torus.002', me_torus_018)
ob_torus_003 = bpy.data.objects.new('Torus.003', me_torus_019)

# ---- transforms, parenting, visibility, modifiers, constraints
ob_frame.location = (0.0, 0.0, 0.0)
ob_frame.lineart.crease_threshold = 0.0
_m = ob_frame.modifiers.new('Auto Smooth', 'NODES')
_m.node_group = ng_auto_smooth
_gi = [s.identifier for s in ng_auto_smooth.interface.items_tree if s.item_type == 'SOCKET' and s.in_out == 'INPUT']
_m[_gi[1]] = 0.5236  # Angle
ob_cube_008.location = (0.1752, 1.896, -0.8995)
ob_cube_008.rotation_euler = (-1.571, 1.571, 0.0)
ob_cube_008.lineart.crease_threshold = 0.0
_vg = ob_cube_008.vertex_groups.new(name='Group')
_m = ob_cube_008.modifiers.new('Auto Smooth', 'NODES')
_m.node_group = ng_auto_smooth
_gi = [s.identifier for s in ng_auto_smooth.interface.items_tree if s.item_type == 'SOCKET' and s.in_out == 'INPUT']
_m[_gi[1]] = 0.5236  # Angle
ob_text_000.location = (0.1752, -0.09292, -0.8995)
ob_text_000.rotation_euler = (1.571, -3.258e-07, 6.283)
ob_text_000.scale = (0.5173, 0.5173, 0.5173)
ob_text_000.lineart.crease_threshold = 0.0
ob_torus_000.location = (0.1752, 1.896, -0.8995)
ob_torus_000.rotation_euler = (1.571, -0.0, 3.403)
ob_torus_000.scale = (0.111, 0.111, 0.111)
ob_torus_000.lineart.crease_threshold = 0.0
_m = ob_torus_000.modifiers.new('Auto Smooth', 'NODES')
_m.node_group = ng_auto_smooth
_gi = [s.identifier for s in ng_auto_smooth.interface.items_tree if s.item_type == 'SOCKET' and s.in_out == 'INPUT']
_m[_gi[1]] = 0.6981  # Angle
ob_torus_001.location = (0.1752, 1.896, -0.8995)
ob_torus_001.rotation_euler = (1.571, -0.0, 3.403)
ob_torus_001.scale = (0.111, 0.111, 0.111)
ob_torus_001.lineart.crease_threshold = 0.0
_m = ob_torus_001.modifiers.new('Auto Smooth', 'NODES')
_m.node_group = ng_auto_smooth
_gi = [s.identifier for s in ng_auto_smooth.interface.items_tree if s.item_type == 'SOCKET' and s.in_out == 'INPUT']
_m[_gi[1]] = 0.6981  # Angle
ob_torus_002.location = (0.1752, 1.896, -0.8995)
ob_torus_002.rotation_euler = (0.0, -0.0, 3.142)
ob_torus_002.scale = (0.0444, 0.0444, 0.0444)
ob_torus_002.lineart.crease_threshold = 0.0
_m = ob_torus_002.modifiers.new('Auto Smooth', 'NODES')
_m.node_group = ng_auto_smooth
_gi = [s.identifier for s in ng_auto_smooth.interface.items_tree if s.item_type == 'SOCKET' and s.in_out == 'INPUT']
_m[_gi[1]] = 0.6981  # Angle
ob_torus_003.location = (0.1752, 1.896, -0.8995)
ob_torus_003.rotation_euler = (0.0, -0.0, 3.142)
ob_torus_003.scale = (0.0444, 0.0444, 0.0444)
ob_torus_003.lineart.crease_threshold = 0.0
_m = ob_torus_003.modifiers.new('Auto Smooth', 'NODES')
_m.node_group = ng_auto_smooth
_gi = [s.identifier for s in ng_auto_smooth.interface.items_tree if s.item_type == 'SOCKET' and s.in_out == 'INPUT']
_m[_gi[1]] = 0.6981  # Angle

# ---- collection membership
scene.collection.objects.link(ob_frame)
scene.collection.objects.link(ob_cube_008)
scene.collection.objects.link(ob_text_000)
scene.collection.objects.link(ob_torus_000)
scene.collection.objects.link(ob_torus_001)
scene.collection.objects.link(ob_torus_002)
scene.collection.objects.link(ob_torus_003)

# ---- scene / render settings (as saved in the file)
scene.frame_start = 1; scene.frame_end = 250; scene.frame_set(1)
scene.render.engine = 'BLENDER_EEVEE_NEXT'
scene.render.resolution_percentage = 50
scene.render.dither_intensity = 0.0
scene.cycles.use_denoising = False
scene.cycles.samples = 128
scene.cycles.sampling_pattern = 'TABULATED_SOBOL'
scene.cycles.light_sampling_threshold = 0.0
scene.cycles.use_adaptive_sampling = False
scene.cycles.use_light_tree = False
scene.cycles.blur_glossy = 0.0
scene.cycles.sample_clamp_indirect = 0.0
scene.view_settings.view_transform = 'Standard'
bpy.context.view_layer.update()

# ---- added for rendering (the .blend has no active camera and no usable light): camera, sun
cam_auto = bpy.data.cameras.new('AutoCamera')
cam_auto.lens = 50.0
cam_auto.sensor_width = 36.0
cam_auto.clip_end = 1000.0
ob_auto_camera = bpy.data.objects.new('AutoCamera', cam_auto)
scene.collection.objects.link(ob_auto_camera)
ob_auto_camera.location = (2.61205, -3.21779, 3.41444)
ob_auto_camera.rotation_euler = (1.09748, -7.21219e-08, 0.694738)
scene.camera = ob_auto_camera
light_auto_sun = bpy.data.lights.new('AutoSun', 'SUN')
light_auto_sun.energy = 3.0
light_auto_sun.angle = 0.0523599
ob_auto_sun = bpy.data.objects.new('AutoSun', light_auto_sun)
scene.collection.objects.link(ob_auto_sun)
ob_auto_sun.rotation_euler = (0.872665, 0.174533, 0.523599)
bpy.context.view_layer.update()
